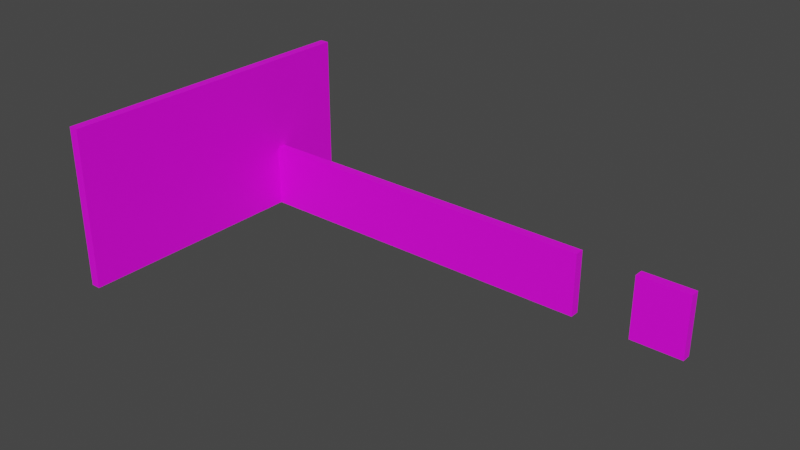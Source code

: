 # Source: turtlebot3_house.blend  (saved by Blender 3.3.6; exported with 4.5.12 LTS)
import bpy
from mathutils import Matrix  # noqa: F401  (used for matrix-valued properties, if any)

bpy.ops.wm.read_factory_settings(use_empty=True)
scene = bpy.context.scene
scene.name = 'Scene'

# ---- collections
col_collection = bpy.data.collections.new('Collection'); scene.collection.children.link(col_collection)

# ---- images (referenced by path relative to the original .blend; pixels are not part of the script)
import os
ASSET_DIR = os.environ.get("B2B_ASSET_DIR", "")  # directory of the original .blend (textures are referenced by path, not embedded)
HERE = os.path.dirname(os.path.abspath(__file__))  # packed textures are extracted next to this script under _unpacked/

def load_image(name, relpath, width, height, colorspace="sRGB"):
    """Load a texture the original file referenced (path relative to the .blend, or extracted next to this script)."""
    p = next((c for c in (os.path.join(HERE, relpath), os.path.join(ASSET_DIR, relpath)) if relpath and os.path.exists(c)), "")
    if p:
        img = bpy.data.images.load(p, check_existing=True)
        img.name = name
    else:  # same state as the original file: an image datablock whose file is absent (Cycles renders it pink)
        img = bpy.data.images.new(name, width, height)
        img.source = "FILE"
        img.filepath = "//" + (relpath or name)
    img.colorspace_settings.name = colorspace
    return img
img_wall_texture_jpg = load_image('wall_texture.jpg', 'wall_texture.jpg', 1024, 1024, 'sRGB')

# ---- materials (node trees are filled in below, after node groups)
mat_wallmaterial = bpy.data.materials.new('WallMaterial')
mat_wallmaterial.use_transparent_shadow = False

# ---- material node trees
mat_wallmaterial.use_nodes = True; mat_wallmaterial.node_tree.nodes.clear()
_N = mat_wallmaterial.node_tree.nodes; _L = mat_wallmaterial.node_tree.links
n0 = _N.new('ShaderNodeBsdfPrincipled'); n0.name = 'Principled BSDF'; n0.location = (10, 300)
n0.distribution = 'GGX'
n0.subsurface_method = 'RANDOM_WALK_SKIN'
n0.inputs[3].default_value = 1.45
n0.inputs[27].default_value = (0.0, 0.0, 0.0, 1.0)
n0.inputs[28].default_value = 1.0
n1 = _N.new('ShaderNodeOutputMaterial'); n1.name = 'Material Output'; n1.location = (300, 300)
n2 = _N.new('ShaderNodeTexImage'); n2.name = 'Image Texture'; n2.location = (-280, 280)
n2.image = img_wall_texture_jpg
_L.new(n0.outputs[0], n1.inputs[0])
_L.new(n2.outputs[0], n0.inputs[0])
n1.is_active_output = True

# ---- world
world_world = bpy.data.worlds.new('World'); scene.world = world_world
world_world.use_nodes = True; world_world.node_tree.nodes.clear()
_N = world_world.node_tree.nodes; _L = world_world.node_tree.links
n0 = _N.new('ShaderNodeOutputWorld'); n0.name = 'World Output'; n0.location = (300, 300)
n1 = _N.new('ShaderNodeBackground'); n1.name = 'Background'; n1.location = (10, 300)
n1.inputs[0].default_value = (0.05088, 0.05088, 0.05088, 1.0)
_L.new(n1.outputs[0], n0.inputs[0])
n0.is_active_output = True
world_world.color = (0.05088, 0.05088, 0.05088)
world_world.use_sun_shadow = False
world_world.sun_shadow_jitter_overblur = 0.0

# ---- meshes
me_cube_003 = bpy.data.meshes.new('Cube.003')
me_cube_003.from_pydata([(-1.0, -1.0, -1.0), (-1.0, -1.0, 1.0), (-1.0, 1.0, -1.0), (-1.0, 1.0, 1.0), (1.0, -1.0, -1.0), (1.0, -1.0, 1.0), (1.0, 1.0, -1.0), (1.0, 1.0, 1.0), (0.4985, -0.3519, -1.0), (0.4985, -0.3519, -0.2), (0.5585, -0.3519, -1.0), (0.5585, -0.3519, -0.2), (0.4985, -77.52, -1.0), (0.4985, -77.52, -0.2), (0.5585, -77.52, -1.0), (0.5585, -77.52, -0.2), (0.4985, -89.52, -1.0), (0.4985, -89.52, -0.2), (0.5585, -89.52, -1.0), (0.5585, -89.52, -0.2), (0.4985, -100.4, -1.0), (0.4985, -100.4, -0.2), (0.5585, -100.4, -1.0), (0.5585, -100.4, -0.2)], [], [(0, 1, 3, 2), (2, 3, 7, 6), (6, 7, 5, 4), (4, 5, 1, 0), (2, 6, 4, 0), (7, 3, 1, 5), (8, 9, 11, 10), (10, 11, 15, 14), (14, 15, 13, 12), (12, 13, 9, 8), (10, 14, 12, 8), (15, 11, 9, 13), (16, 17, 19, 18), (18, 19, 23, 22), (22, 23, 21, 20), (20, 21, 17, 16), (18, 22, 20, 16), (23, 19, 17, 21)])
_uv = me_cube_003.uv_layers.new(name='UVMap')
_uv.uv.foreach_set('vector', [1.0, 0.0, 1.0, 0.02592, 0.6154, 0.02592, 0.6154, 0.0, 0.9953, 0.05271, 0.9953, 0.9202, -0.004694, 0.9202, -0.004694, 0.05271, 1.0, 0.02592, 1.0, 0.05184, 0.6154, 0.05184, 0.6154, 0.02592, 1.009, -0.00325, 1.009, 0.9465, -0.02623, 0.9465, -0.02623, -0.00325, 1.0, 0.02592, 1.0, 0.02592, 0.6154, 0.02592, 0.6154, 0.02592, 1.0, 0.05184, 1.0, 0.05184, 0.6154, 0.05184, 0.6154, 0.05184, 0.1538, 0.0, 2.211e-07, 0.0, 2.211e-07, 0.0, 0.1538, 0.0, 0.3077, 1.0, 0.1538, 1.0, 0.1538, 0.0, 0.3077, 0.0, 0.3077, 0.0, 0.1538, 0.0, 0.1538, 0.0, 0.3077, 0.0, 0.1538, 1.0, 0.0, 1.0, 2.211e-07, 0.0, 0.1538, 0.0, 0.3077, 1.0, 0.3077, 0.0, 0.3077, 0.0, 0.3077, 1.0, 0.1538, 0.0, 0.1538, 1.0, 0.1538, 1.0, 0.1538, 0.0, 0.4615, 0.0, 0.3077, 0.0, 0.3077, 0.0, 0.4615, 0.0, 0.6154, 0.1404, 0.4615, 0.1404, 0.4615, 0.0, 0.6154, 0.0, 0.6154, 0.0, 0.4615, 0.0, 0.4615, 0.0, 0.6154, 0.0, 0.4615, 0.1404, 0.3077, 0.1404, 0.3077, 0.0, 0.4615, 0.0, 0.6154, 0.1404, 0.6154, 0.0, 0.6154, 0.0, 0.6154, 0.1404, 0.4615, 0.0, 0.4615, 0.1404, 0.4615, 0.1404, 0.4615, 0.0])
me_cube_003.materials.append(mat_wallmaterial)
me_cube_003.update()

# ---- objects
ob_wall_88 = bpy.data.objects.new('Wall_88', me_cube_003)

# ---- transforms, parenting, visibility, modifiers, constraints
ob_wall_88.location = (-5.152, -1.496, 1.25)
ob_wall_88.rotation_euler = (0.0, -0.0, 1.571)
ob_wall_88.scale = (2.5, 0.075, 1.25)

# ---- collection membership
col_collection.objects.link(ob_wall_88)

# ---- scene / render settings (as saved in the file)
scene.frame_start = 1; scene.frame_end = 250; scene.frame_set(1)
scene.render.engine = 'BLENDER_EEVEE_NEXT'
scene.cycles.sampling_pattern = 'TABULATED_SOBOL'
scene.cycles.use_light_tree = False
scene.view_settings.view_transform = 'Filmic'
bpy.context.view_layer.update()

# ---- added for rendering (the .blend has no active camera and no usable light): camera, sun
cam_auto = bpy.data.cameras.new('AutoCamera')
cam_auto.lens = 50.0
cam_auto.sensor_width = 36.0
cam_auto.clip_end = 1000.0
ob_auto_camera = bpy.data.objects.new('AutoCamera', cam_auto)
scene.collection.objects.link(ob_auto_camera)
ob_auto_camera.location = (7.30427, -11.9723, 8.23407)
ob_auto_camera.rotation_euler = (1.09748, -7.21219e-08, 0.694738)
scene.camera = ob_auto_camera
light_auto_sun = bpy.data.lights.new('AutoSun', 'SUN')
light_auto_sun.energy = 3.0
light_auto_sun.angle = 0.0523599
ob_auto_sun = bpy.data.objects.new('AutoSun', light_auto_sun)
scene.collection.objects.link(ob_auto_sun)
ob_auto_sun.rotation_euler = (0.872665, 0.174533, 0.523599)
bpy.context.view_layer.update()
